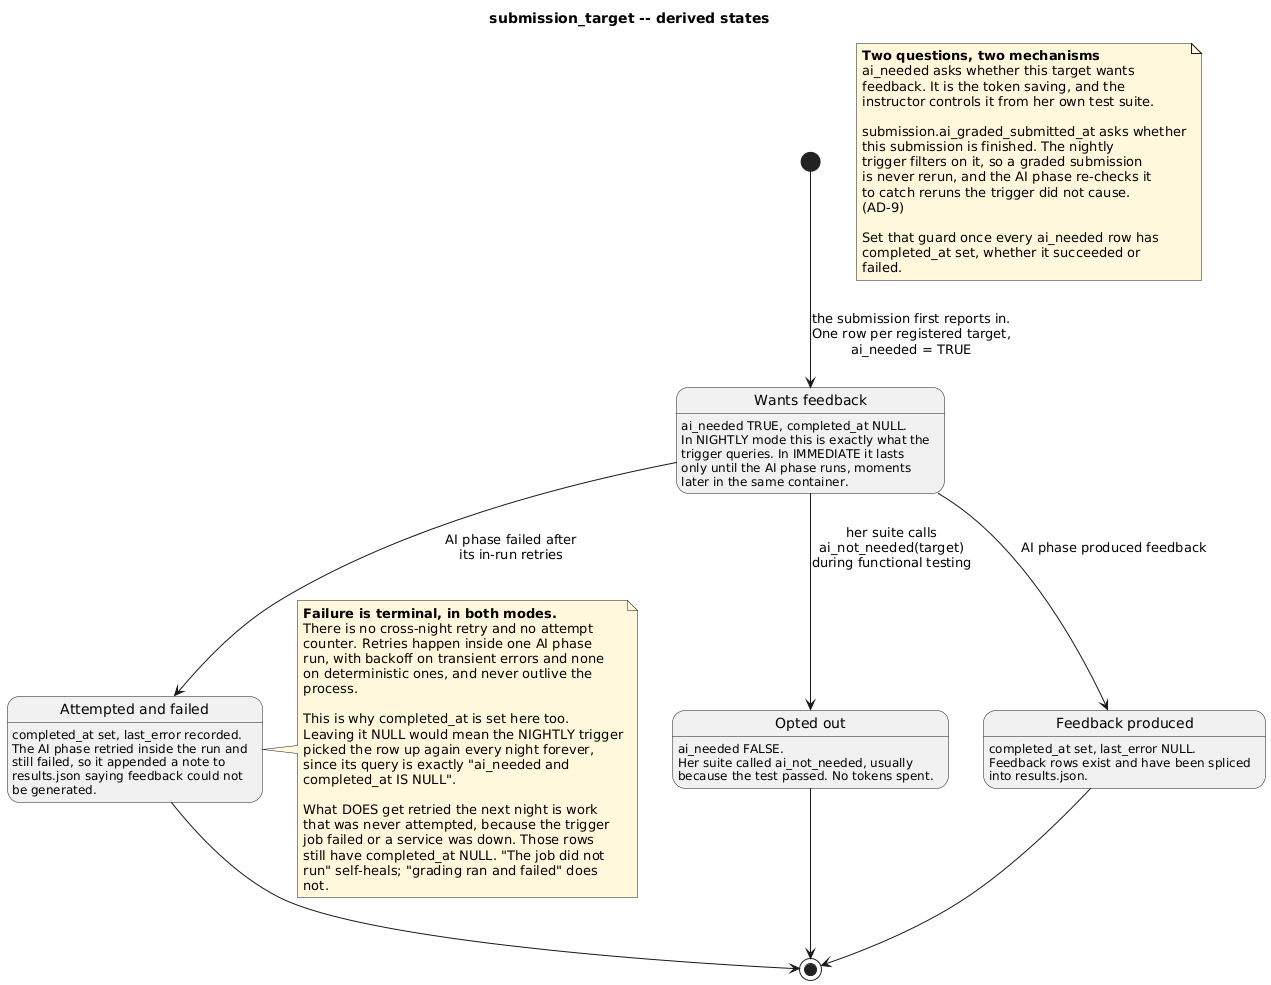

The diagram above was rendered by PlantUML. Its source (embedded in the PNG):
@startuml 06-submission-target-state
' =====================================================================
' submission_target lifecycle
' Traces to: FR-18, FR-29, FR-30, NFR-6
'
' One row per (submission, registered target). The states below are
' DERIVED from two columns, not stored in a status enum:
'
'   ai_needed     does this target want AI feedback
'   completed_at  when the AI phase finished with this row, NULL if it
'                 has not run yet. Set on success AND on failure.
'   last_error    set only if that finish was a failure
'
' Both grading modes behave identically here. IMMEDIATE and NIGHTLY
' differ only in WHEN the AI phase runs.
' =====================================================================

title submission_target -- derived states

skinparam shadowing false
skinparam defaultFontName Helvetica

state "Wants feedback" as WANTS
state "Opted out" as OPTED
state "Feedback produced" as DONE
state "Attempted and failed" as FAILED

[*] --> WANTS : the submission first reports in.\nOne row per registered target,\nai_needed = TRUE

WANTS : ai_needed TRUE, completed_at NULL.
WANTS : In NIGHTLY mode this is exactly what the
WANTS : trigger queries. In IMMEDIATE it lasts
WANTS : only until the AI phase runs, moments
WANTS : later in the same container.

OPTED : ai_needed FALSE.
OPTED : Her suite called ai_not_needed, usually
OPTED : because the test passed. No tokens spent.

DONE : completed_at set, last_error NULL.
DONE : Feedback rows exist and have been spliced
DONE : into results.json.

FAILED : completed_at set, last_error recorded.
FAILED : The AI phase retried inside the run and
FAILED : still failed, so it appended a note to
FAILED : results.json saying feedback could not
FAILED : be generated.

WANTS --> OPTED : her suite calls\nai_not_needed(target)\nduring functional testing
WANTS --> DONE : AI phase produced feedback
WANTS --> FAILED : AI phase failed after\nits in-run retries

DONE --> [*]
OPTED --> [*]
FAILED --> [*]

note right of FAILED #FFF8DC
  **Failure is terminal, in both modes.**
  There is no cross-night retry and no attempt
  counter. Retries happen inside one AI phase
  run, with backoff on transient errors and none
  on deterministic ones, and never outlive the
  process.

  This is why completed_at is set here too.
  Leaving it NULL would mean the NIGHTLY trigger
  picked the row up again every night forever,
  since its query is exactly "ai_needed and
  completed_at IS NULL".

  What DOES get retried the next night is work
  that was never attempted, because the trigger
  job failed or a service was down. Those rows
  still have completed_at NULL. "The job did not
  run" self-heals; "grading ran and failed" does
  not.
end note

note as N2 #FFF8DC
  **Two questions, two mechanisms**
  ai_needed asks whether this target wants
  feedback. It is the token saving, and the
  instructor controls it from her own test suite.

  submission.ai_graded_submitted_at asks whether
  this submission is finished. The nightly
  trigger filters on it, so a graded submission
  is never rerun, and the AI phase re-checks it
  to catch reruns the trigger did not cause.
  (AD-9)

  Set that guard once every ai_needed row has
  completed_at set, whether it succeeded or
  failed.
end note

@enduml